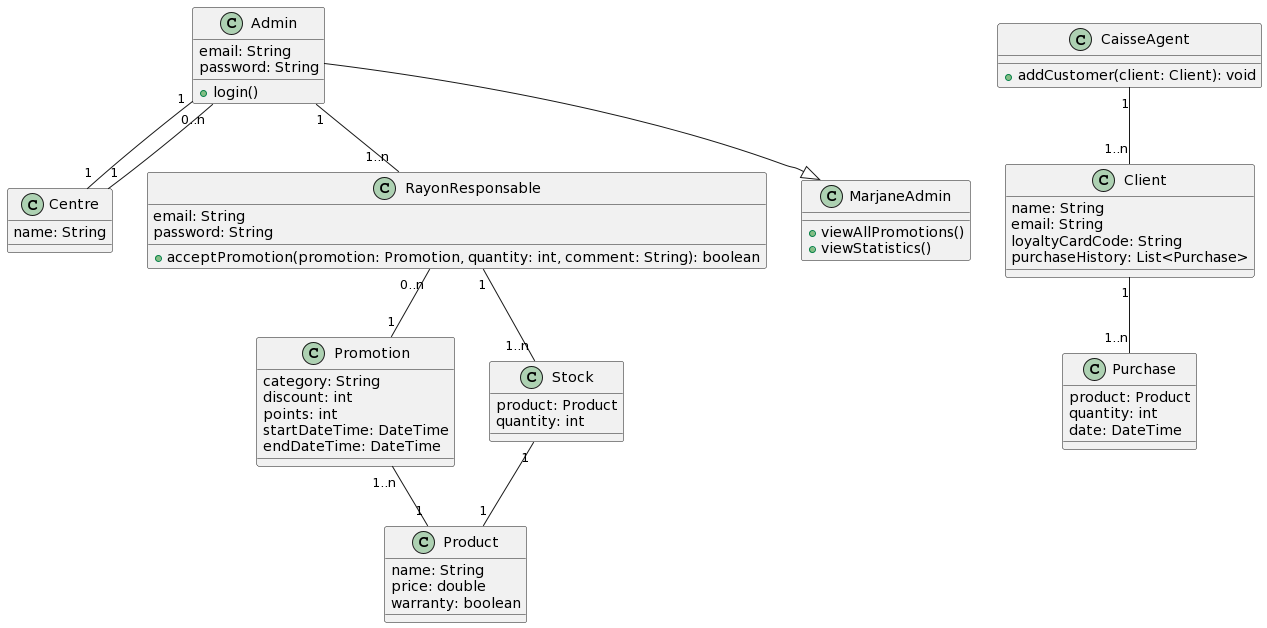

The diagram above was rendered by PlantUML. Its source (embedded in the PNG):
@startuml
!define TABLE class

class Admin {
  email: String
  password: String
  +login()
}

class Centre {
  name: String
}

class Promotion {
  category: String
  discount: int
  points: int
  startDateTime: DateTime
  endDateTime: DateTime
}

class RayonResponsable {
  email: String
  password: String
  +acceptPromotion(promotion: Promotion, quantity: int, comment: String): boolean
}

class MarjaneAdmin {
  +viewAllPromotions()
  +viewStatistics()
}

class Stock {
  product: Product
  quantity: int
}

class Product {
  name: String
  price: double
  warranty: boolean
}

class CaisseAgent {
  +addCustomer(client: Client): void
}

class Client {
  name: String
  email: String
  loyaltyCardCode: String
  purchaseHistory: List<Purchase>
}

class Purchase {
  product: Product
  quantity: int
  date: DateTime
}

Admin --|> MarjaneAdmin
Admin "1" -- "1" Centre
Centre "1" -- "0..n" Admin
Admin "1" -- "1..n" RayonResponsable
RayonResponsable "0..n" -- "1" Promotion
Promotion "1..n" -- "1" Product
RayonResponsable "1" -- "1..n" Stock
Stock "1" -- "1" Product
CaisseAgent "1" -- "1..n" Client
Client "1" -- "1..n" Purchase
@enduml